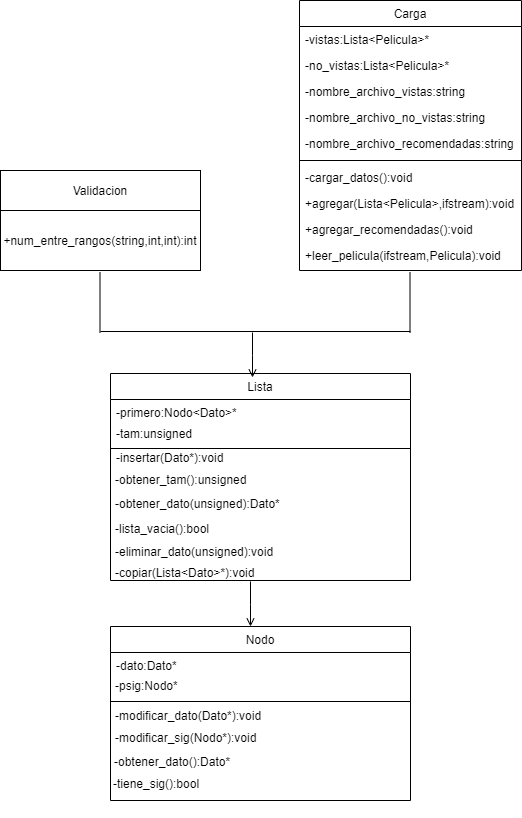

The diagram above was exported from draw.io. Its source (the exported page's mxGraphModel, read from the mxfile embedded in the PNG):
<mxGraphModel dx="868" dy="450" grid="1" gridSize="10" guides="1" tooltips="1" connect="1" arrows="1" fold="1" page="1" pageScale="1" pageWidth="827" pageHeight="1169" math="0" shadow="0">
  <root>
    <mxCell id="WIyWlLk6GJQsqaUBKTNV-0" />
    <mxCell id="WIyWlLk6GJQsqaUBKTNV-1" parent="WIyWlLk6GJQsqaUBKTNV-0" />
    <mxCell id="zkfFHV4jXpPFQw0GAbJ--13" value="Lista" style="swimlane;fontStyle=0;align=center;verticalAlign=top;childLayout=stackLayout;horizontal=1;startSize=26;horizontalStack=0;resizeParent=1;resizeLast=0;collapsible=1;marginBottom=0;rounded=0;shadow=0;strokeWidth=1;" parent="WIyWlLk6GJQsqaUBKTNV-1" vertex="1">
      <mxGeometry x="330" y="493" width="300" height="207" as="geometry">
        <mxRectangle x="340" y="380" width="170" height="26" as="alternateBounds" />
      </mxGeometry>
    </mxCell>
    <mxCell id="zkfFHV4jXpPFQw0GAbJ--14" value="-primero:Nodo&lt;Dato&gt;*" style="text;align=left;verticalAlign=top;spacingLeft=4;spacingRight=4;overflow=hidden;rotatable=0;points=[[0,0.5],[1,0.5]];portConstraint=eastwest;" parent="zkfFHV4jXpPFQw0GAbJ--13" vertex="1">
      <mxGeometry y="26" width="300" height="44" as="geometry" />
    </mxCell>
    <mxCell id="zkfFHV4jXpPFQw0GAbJ--15" value="" style="line;html=1;strokeWidth=1;align=left;verticalAlign=middle;spacingTop=-1;spacingLeft=3;spacingRight=3;rotatable=0;labelPosition=right;points=[];portConstraint=eastwest;" parent="zkfFHV4jXpPFQw0GAbJ--13" vertex="1">
      <mxGeometry y="70" width="300" height="10" as="geometry" />
    </mxCell>
    <mxCell id="zkfFHV4jXpPFQw0GAbJ--17" value="Carga" style="swimlane;fontStyle=0;align=center;verticalAlign=top;childLayout=stackLayout;horizontal=1;startSize=26;horizontalStack=0;resizeParent=1;resizeLast=0;collapsible=1;marginBottom=0;rounded=0;shadow=0;strokeWidth=1;" parent="WIyWlLk6GJQsqaUBKTNV-1" vertex="1">
      <mxGeometry x="519" y="120" width="222" height="270" as="geometry">
        <mxRectangle x="550" y="140" width="160" height="26" as="alternateBounds" />
      </mxGeometry>
    </mxCell>
    <mxCell id="zkfFHV4jXpPFQw0GAbJ--18" value="-vistas:Lista&lt;Pelicula&gt;*" style="text;align=left;verticalAlign=top;spacingLeft=4;spacingRight=4;overflow=hidden;rotatable=0;points=[[0,0.5],[1,0.5]];portConstraint=eastwest;" parent="zkfFHV4jXpPFQw0GAbJ--17" vertex="1">
      <mxGeometry y="26" width="222" height="26" as="geometry" />
    </mxCell>
    <mxCell id="zkfFHV4jXpPFQw0GAbJ--19" value="-no_vistas:Lista&lt;Pelicula&gt;*" style="text;align=left;verticalAlign=top;spacingLeft=4;spacingRight=4;overflow=hidden;rotatable=0;points=[[0,0.5],[1,0.5]];portConstraint=eastwest;rounded=0;shadow=0;html=0;" parent="zkfFHV4jXpPFQw0GAbJ--17" vertex="1">
      <mxGeometry y="52" width="222" height="26" as="geometry" />
    </mxCell>
    <mxCell id="zkfFHV4jXpPFQw0GAbJ--20" value="-nombre_archivo_vistas:string" style="text;align=left;verticalAlign=top;spacingLeft=4;spacingRight=4;overflow=hidden;rotatable=0;points=[[0,0.5],[1,0.5]];portConstraint=eastwest;rounded=0;shadow=0;html=0;" parent="zkfFHV4jXpPFQw0GAbJ--17" vertex="1">
      <mxGeometry y="78" width="222" height="26" as="geometry" />
    </mxCell>
    <mxCell id="zkfFHV4jXpPFQw0GAbJ--21" value="-nombre_archivo_no_vistas:string" style="text;align=left;verticalAlign=top;spacingLeft=4;spacingRight=4;overflow=hidden;rotatable=0;points=[[0,0.5],[1,0.5]];portConstraint=eastwest;rounded=0;shadow=0;html=0;" parent="zkfFHV4jXpPFQw0GAbJ--17" vertex="1">
      <mxGeometry y="104" width="222" height="26" as="geometry" />
    </mxCell>
    <mxCell id="zkfFHV4jXpPFQw0GAbJ--22" value="-nombre_archivo_recomendadas:string" style="text;align=left;verticalAlign=top;spacingLeft=4;spacingRight=4;overflow=hidden;rotatable=0;points=[[0,0.5],[1,0.5]];portConstraint=eastwest;rounded=0;shadow=0;html=0;" parent="zkfFHV4jXpPFQw0GAbJ--17" vertex="1">
      <mxGeometry y="130" width="222" height="26" as="geometry" />
    </mxCell>
    <mxCell id="zkfFHV4jXpPFQw0GAbJ--23" value="" style="line;html=1;strokeWidth=1;align=left;verticalAlign=middle;spacingTop=-1;spacingLeft=3;spacingRight=3;rotatable=0;labelPosition=right;points=[];portConstraint=eastwest;" parent="zkfFHV4jXpPFQw0GAbJ--17" vertex="1">
      <mxGeometry y="156" width="222" height="8" as="geometry" />
    </mxCell>
    <mxCell id="zkfFHV4jXpPFQw0GAbJ--24" value="-cargar_datos():void" style="text;align=left;verticalAlign=top;spacingLeft=4;spacingRight=4;overflow=hidden;rotatable=0;points=[[0,0.5],[1,0.5]];portConstraint=eastwest;" parent="zkfFHV4jXpPFQw0GAbJ--17" vertex="1">
      <mxGeometry y="164" width="222" height="26" as="geometry" />
    </mxCell>
    <mxCell id="zkfFHV4jXpPFQw0GAbJ--25" value="+agregar(Lista&lt;Pelicula&gt;,ifstream):void" style="text;align=left;verticalAlign=top;spacingLeft=4;spacingRight=4;overflow=hidden;rotatable=0;points=[[0,0.5],[1,0.5]];portConstraint=eastwest;" parent="zkfFHV4jXpPFQw0GAbJ--17" vertex="1">
      <mxGeometry y="190" width="222" height="26" as="geometry" />
    </mxCell>
    <mxCell id="nqCE5qDkWHqy0kgFDqA5-12" value="+agregar_recomendadas():void" style="text;align=left;verticalAlign=top;spacingLeft=4;spacingRight=4;overflow=hidden;rotatable=0;points=[[0,0.5],[1,0.5]];portConstraint=eastwest;" vertex="1" parent="zkfFHV4jXpPFQw0GAbJ--17">
      <mxGeometry y="216" width="222" height="26" as="geometry" />
    </mxCell>
    <mxCell id="nqCE5qDkWHqy0kgFDqA5-13" value="+leer_pelicula(ifstream,Pelicula):void" style="text;align=left;verticalAlign=top;spacingLeft=4;spacingRight=4;overflow=hidden;rotatable=0;points=[[0,0.5],[1,0.5]];portConstraint=eastwest;" vertex="1" parent="zkfFHV4jXpPFQw0GAbJ--17">
      <mxGeometry y="242" width="222" height="26" as="geometry" />
    </mxCell>
    <mxCell id="zkfFHV4jXpPFQw0GAbJ--26" value="" style="endArrow=open;shadow=0;strokeWidth=1;strokeColor=#000000;rounded=0;endFill=1;edgeStyle=elbowEdgeStyle;elbow=vertical;" parent="WIyWlLk6GJQsqaUBKTNV-1" edge="1">
      <mxGeometry x="0.5" y="41" relative="1" as="geometry">
        <mxPoint x="472" y="452" as="sourcePoint" />
        <mxPoint x="472" y="497" as="targetPoint" />
        <mxPoint x="-40" y="32" as="offset" />
        <Array as="points">
          <mxPoint x="491" y="475" />
        </Array>
      </mxGeometry>
    </mxCell>
    <mxCell id="nqCE5qDkWHqy0kgFDqA5-10" value="Validacion" style="rounded=0;whiteSpace=wrap;html=1;" vertex="1" parent="WIyWlLk6GJQsqaUBKTNV-1">
      <mxGeometry x="220" y="290" width="200" height="40" as="geometry" />
    </mxCell>
    <mxCell id="nqCE5qDkWHqy0kgFDqA5-11" value="+num_entre_rangos(string,int,int):int" style="rounded=0;whiteSpace=wrap;html=1;" vertex="1" parent="WIyWlLk6GJQsqaUBKTNV-1">
      <mxGeometry x="220" y="330" width="200" height="60" as="geometry" />
    </mxCell>
    <mxCell id="nqCE5qDkWHqy0kgFDqA5-14" value="" style="endArrow=none;html=1;" edge="1" parent="WIyWlLk6GJQsqaUBKTNV-1">
      <mxGeometry width="50" height="50" relative="1" as="geometry">
        <mxPoint x="319.5" y="452" as="sourcePoint" />
        <mxPoint x="319.5" y="392" as="targetPoint" />
      </mxGeometry>
    </mxCell>
    <mxCell id="nqCE5qDkWHqy0kgFDqA5-15" value="" style="endArrow=none;html=1;" edge="1" parent="WIyWlLk6GJQsqaUBKTNV-1">
      <mxGeometry width="50" height="50" relative="1" as="geometry">
        <mxPoint x="629.5" y="452" as="sourcePoint" />
        <mxPoint x="629.5" y="392" as="targetPoint" />
      </mxGeometry>
    </mxCell>
    <mxCell id="nqCE5qDkWHqy0kgFDqA5-22" value="" style="endArrow=none;html=1;" edge="1" parent="WIyWlLk6GJQsqaUBKTNV-1">
      <mxGeometry width="50" height="50" relative="1" as="geometry">
        <mxPoint x="320" y="451" as="sourcePoint" />
        <mxPoint x="630" y="451" as="targetPoint" />
      </mxGeometry>
    </mxCell>
    <mxCell id="nqCE5qDkWHqy0kgFDqA5-23" value="-tam:unsigned" style="text;align=left;verticalAlign=top;spacingLeft=4;spacingRight=4;overflow=hidden;rotatable=0;points=[[0,0.5],[1,0.5]];portConstraint=eastwest;" vertex="1" parent="WIyWlLk6GJQsqaUBKTNV-1">
      <mxGeometry x="330" y="540" width="300" height="33" as="geometry" />
    </mxCell>
    <mxCell id="nqCE5qDkWHqy0kgFDqA5-25" value="-insertar(Dato*):void" style="text;align=left;verticalAlign=top;spacingLeft=4;spacingRight=4;overflow=hidden;rotatable=0;points=[[0,0.5],[1,0.5]];portConstraint=eastwest;" vertex="1" parent="WIyWlLk6GJQsqaUBKTNV-1">
      <mxGeometry x="330" y="564" width="300" height="33" as="geometry" />
    </mxCell>
    <mxCell id="nqCE5qDkWHqy0kgFDqA5-26" value="-obtener_tam():unsigned" style="text;align=left;verticalAlign=top;spacingLeft=4;spacingRight=4;overflow=hidden;rotatable=0;points=[[0,0.5],[1,0.5]];portConstraint=eastwest;" vertex="1" parent="WIyWlLk6GJQsqaUBKTNV-1">
      <mxGeometry x="329" y="586" width="300" height="33" as="geometry" />
    </mxCell>
    <mxCell id="nqCE5qDkWHqy0kgFDqA5-27" value="-obtener_dato(unsigned):Dato*" style="text;align=left;verticalAlign=top;spacingLeft=4;spacingRight=4;overflow=hidden;rotatable=0;points=[[0,0.5],[1,0.5]];portConstraint=eastwest;" vertex="1" parent="WIyWlLk6GJQsqaUBKTNV-1">
      <mxGeometry x="329" y="610" width="300" height="33" as="geometry" />
    </mxCell>
    <mxCell id="nqCE5qDkWHqy0kgFDqA5-28" value="-lista_vacia():bool" style="text;align=left;verticalAlign=top;spacingLeft=4;spacingRight=4;overflow=hidden;rotatable=0;points=[[0,0.5],[1,0.5]];portConstraint=eastwest;" vertex="1" parent="WIyWlLk6GJQsqaUBKTNV-1">
      <mxGeometry x="329" y="635" width="300" height="33" as="geometry" />
    </mxCell>
    <mxCell id="nqCE5qDkWHqy0kgFDqA5-29" value="-eliminar_dato(unsigned):void" style="text;align=left;verticalAlign=top;spacingLeft=4;spacingRight=4;overflow=hidden;rotatable=0;points=[[0,0.5],[1,0.5]];portConstraint=eastwest;" vertex="1" parent="WIyWlLk6GJQsqaUBKTNV-1">
      <mxGeometry x="329" y="658" width="300" height="33" as="geometry" />
    </mxCell>
    <mxCell id="nqCE5qDkWHqy0kgFDqA5-30" value="-copiar(Lista&lt;Dato&gt;*):void" style="text;align=left;verticalAlign=top;spacingLeft=4;spacingRight=4;overflow=hidden;rotatable=0;points=[[0,0.5],[1,0.5]];portConstraint=eastwest;" vertex="1" parent="WIyWlLk6GJQsqaUBKTNV-1">
      <mxGeometry x="329" y="679" width="300" height="33" as="geometry" />
    </mxCell>
    <mxCell id="nqCE5qDkWHqy0kgFDqA5-31" value="" style="endArrow=open;shadow=0;strokeWidth=1;strokeColor=#000000;rounded=0;endFill=1;edgeStyle=elbowEdgeStyle;elbow=vertical;" edge="1" parent="WIyWlLk6GJQsqaUBKTNV-1">
      <mxGeometry x="0.5" y="41" relative="1" as="geometry">
        <mxPoint x="470" y="701" as="sourcePoint" />
        <mxPoint x="470" y="746" as="targetPoint" />
        <mxPoint x="-40" y="32" as="offset" />
        <Array as="points">
          <mxPoint x="489" y="724" />
        </Array>
      </mxGeometry>
    </mxCell>
    <mxCell id="nqCE5qDkWHqy0kgFDqA5-32" value="Nodo" style="swimlane;fontStyle=0;align=center;verticalAlign=top;childLayout=stackLayout;horizontal=1;startSize=26;horizontalStack=0;resizeParent=1;resizeLast=0;collapsible=1;marginBottom=0;rounded=0;shadow=0;strokeWidth=1;" vertex="1" parent="WIyWlLk6GJQsqaUBKTNV-1">
      <mxGeometry x="330" y="746" width="300" height="174" as="geometry">
        <mxRectangle x="340" y="380" width="170" height="26" as="alternateBounds" />
      </mxGeometry>
    </mxCell>
    <mxCell id="nqCE5qDkWHqy0kgFDqA5-33" value="-dato:Dato*" style="text;align=left;verticalAlign=top;spacingLeft=4;spacingRight=4;overflow=hidden;rotatable=0;points=[[0,0.5],[1,0.5]];portConstraint=eastwest;" vertex="1" parent="nqCE5qDkWHqy0kgFDqA5-32">
      <mxGeometry y="26" width="300" height="44" as="geometry" />
    </mxCell>
    <mxCell id="nqCE5qDkWHqy0kgFDqA5-34" value="" style="line;html=1;strokeWidth=1;align=left;verticalAlign=middle;spacingTop=-1;spacingLeft=3;spacingRight=3;rotatable=0;labelPosition=right;points=[];portConstraint=eastwest;" vertex="1" parent="nqCE5qDkWHqy0kgFDqA5-32">
      <mxGeometry y="70" width="300" height="10" as="geometry" />
    </mxCell>
    <mxCell id="nqCE5qDkWHqy0kgFDqA5-35" value="-psig:Nodo*" style="text;align=left;verticalAlign=top;spacingLeft=4;spacingRight=4;overflow=hidden;rotatable=0;points=[[0,0.5],[1,0.5]];portConstraint=eastwest;" vertex="1" parent="WIyWlLk6GJQsqaUBKTNV-1">
      <mxGeometry x="329" y="792" width="300" height="44" as="geometry" />
    </mxCell>
    <mxCell id="nqCE5qDkWHqy0kgFDqA5-36" value="-modificar_dato(Dato*):void" style="text;align=left;verticalAlign=top;spacingLeft=4;spacingRight=4;overflow=hidden;rotatable=0;points=[[0,0.5],[1,0.5]];portConstraint=eastwest;" vertex="1" parent="WIyWlLk6GJQsqaUBKTNV-1">
      <mxGeometry x="329" y="822" width="300" height="44" as="geometry" />
    </mxCell>
    <mxCell id="nqCE5qDkWHqy0kgFDqA5-37" value="-modificar_sig(Nodo*):void" style="text;align=left;verticalAlign=top;spacingLeft=4;spacingRight=4;overflow=hidden;rotatable=0;points=[[0,0.5],[1,0.5]];portConstraint=eastwest;" vertex="1" parent="WIyWlLk6GJQsqaUBKTNV-1">
      <mxGeometry x="329" y="844" width="300" height="44" as="geometry" />
    </mxCell>
    <mxCell id="nqCE5qDkWHqy0kgFDqA5-39" value="-obtener_dato():Dato*" style="text;align=left;verticalAlign=top;spacingLeft=4;spacingRight=4;overflow=hidden;rotatable=0;points=[[0,0.5],[1,0.5]];portConstraint=eastwest;" vertex="1" parent="WIyWlLk6GJQsqaUBKTNV-1">
      <mxGeometry x="328" y="868" width="300" height="44" as="geometry" />
    </mxCell>
    <mxCell id="nqCE5qDkWHqy0kgFDqA5-40" value="-tiene_sig():bool" style="text;align=left;verticalAlign=top;spacingLeft=4;spacingRight=4;overflow=hidden;rotatable=0;points=[[0,0.5],[1,0.5]];portConstraint=eastwest;" vertex="1" parent="WIyWlLk6GJQsqaUBKTNV-1">
      <mxGeometry x="327" y="890" width="300" height="44" as="geometry" />
    </mxCell>
  </root>
</mxGraphModel>